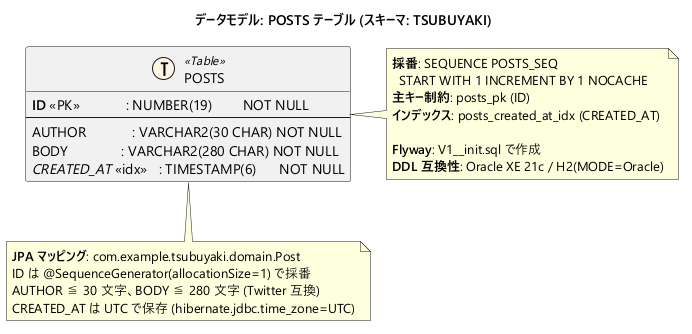

The diagram above was rendered by PlantUML. Its source (embedded in the PNG):
@startuml er-posts
title データモデル: POSTS テーブル (スキーマ: TSUBUYAKI)

skinparam shadowing false
skinparam defaultFontName "Yu Gothic UI"
skinparam linetype ortho

!define TABLE(name) entity name << (T,#FFF4E5) Table >>
!define PK(name) <b>name</b> <<PK>>
!define IDX(name) <i>name</i> <<idx>>

TABLE(POSTS) {
  PK(ID)            : NUMBER(19)        NOT NULL
  --
  AUTHOR            : VARCHAR2(30 CHAR) NOT NULL
  BODY              : VARCHAR2(280 CHAR) NOT NULL
  IDX(CREATED_AT)   : TIMESTAMP(6)      NOT NULL
}

note right of POSTS
  **採番**: SEQUENCE POSTS_SEQ
    START WITH 1 INCREMENT BY 1 NOCACHE
  **主キー制約**: posts_pk (ID)
  **インデックス**: posts_created_at_idx (CREATED_AT)

  **Flyway**: V1__init.sql で作成
  **DDL 互換性**: Oracle XE 21c / H2(MODE=Oracle)
end note

note bottom of POSTS
  **JPA マッピング**: com.example.tsubuyaki.domain.Post
  ID は @SequenceGenerator(allocationSize=1) で採番
  AUTHOR ≦ 30 文字、BODY ≦ 280 文字 (Twitter 互換)
  CREATED_AT は UTC で保存 (hibernate.jdbc.time_zone=UTC)
end note

@enduml